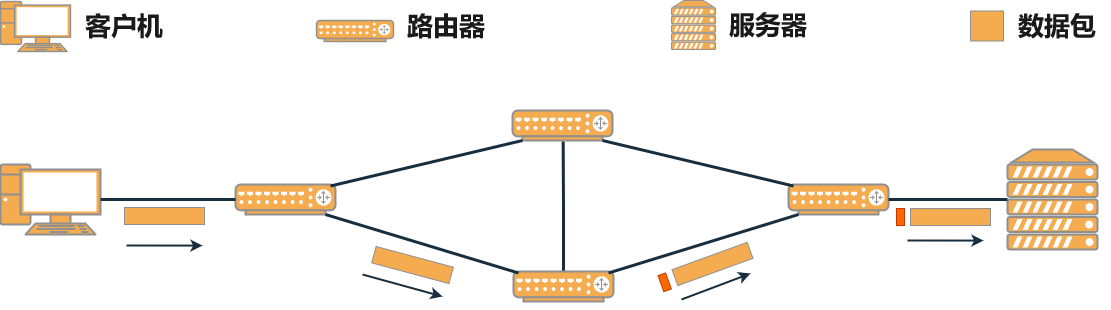

The diagram above was exported from draw.io. Its source (the exported page's mxGraphModel, read from the mxfile embedded in the PNG):
<mxGraphModel dx="1755" dy="929" grid="1" gridSize="10" guides="1" tooltips="1" connect="1" arrows="1" fold="1" page="1" pageScale="1" pageWidth="1100" pageHeight="850" math="0" shadow="0">
  <root>
    <mxCell id="0" />
    <mxCell id="1" parent="0" />
    <mxCell id="Hq1EP-QkxBoG8WZoTYTM-1" value="" style="verticalAlign=top;verticalLabelPosition=bottom;labelPosition=center;align=center;html=1;outlineConnect=0;gradientDirection=north;strokeWidth=2;shape=mxgraph.networks.pc;labelBackgroundColor=none;fillColor=#F5AB50;strokeColor=#909090;fontColor=#1A1A1A;" parent="1" vertex="1">
      <mxGeometry y="199" width="100" height="70" as="geometry" />
    </mxCell>
    <mxCell id="Hq1EP-QkxBoG8WZoTYTM-2" value="" style="verticalAlign=top;verticalLabelPosition=bottom;labelPosition=center;align=center;html=1;outlineConnect=0;gradientDirection=north;strokeWidth=2;shape=mxgraph.networks.router;labelBackgroundColor=none;fillColor=#F5AB50;strokeColor=#909090;fontColor=#1A1A1A;" parent="1" vertex="1">
      <mxGeometry x="788" y="219" width="100" height="30" as="geometry" />
    </mxCell>
    <mxCell id="Hq1EP-QkxBoG8WZoTYTM-3" value="" style="verticalAlign=top;verticalLabelPosition=bottom;labelPosition=center;align=center;html=1;outlineConnect=0;gradientDirection=north;strokeWidth=2;shape=mxgraph.networks.router;labelBackgroundColor=none;fillColor=#F5AB50;strokeColor=#909090;fontColor=#1A1A1A;" parent="1" vertex="1">
      <mxGeometry x="512" y="145" width="100" height="30" as="geometry" />
    </mxCell>
    <mxCell id="Hq1EP-QkxBoG8WZoTYTM-4" value="" style="verticalAlign=top;verticalLabelPosition=bottom;labelPosition=center;align=center;html=1;outlineConnect=0;gradientDirection=north;strokeWidth=2;shape=mxgraph.networks.router;labelBackgroundColor=none;fillColor=#F5AB50;strokeColor=#909090;fontColor=#1A1A1A;" parent="1" vertex="1">
      <mxGeometry x="235" y="219" width="100" height="30" as="geometry" />
    </mxCell>
    <mxCell id="MclhhsH8-9UsWK44cR9G-53" style="edgeStyle=orthogonalEdgeStyle;rounded=0;orthogonalLoop=1;jettySize=auto;html=1;exitX=0.5;exitY=0;exitDx=0;exitDy=0;exitPerimeter=0;strokeColor=#182E3E;fontColor=default;endArrow=none;endFill=0;labelBackgroundColor=none;strokeWidth=3;" edge="1" parent="1" source="Hq1EP-QkxBoG8WZoTYTM-5">
      <mxGeometry relative="1" as="geometry">
        <mxPoint x="562.6666666666665" y="176" as="targetPoint" />
      </mxGeometry>
    </mxCell>
    <mxCell id="Hq1EP-QkxBoG8WZoTYTM-5" value="" style="verticalAlign=top;verticalLabelPosition=bottom;labelPosition=center;align=center;html=1;outlineConnect=0;gradientDirection=north;strokeWidth=2;shape=mxgraph.networks.router;labelBackgroundColor=none;fillColor=#F5AB50;strokeColor=#909090;fontColor=#1A1A1A;" parent="1" vertex="1">
      <mxGeometry x="513" y="306" width="100" height="30" as="geometry" />
    </mxCell>
    <mxCell id="Hq1EP-QkxBoG8WZoTYTM-7" value="" style="verticalAlign=top;verticalLabelPosition=bottom;labelPosition=center;align=center;html=1;outlineConnect=0;gradientDirection=north;strokeWidth=2;shape=mxgraph.networks.server;labelBackgroundColor=none;fillColor=#F5AB50;strokeColor=#909090;fontColor=#1A1A1A;" parent="1" vertex="1">
      <mxGeometry x="1007" y="184" width="90" height="100" as="geometry" />
    </mxCell>
    <mxCell id="Hq1EP-QkxBoG8WZoTYTM-18" value="" style="endArrow=none;html=1;rounded=0;exitX=0.95;exitY=0.05;exitDx=0;exitDy=0;exitPerimeter=0;labelBackgroundColor=none;fontColor=default;entryX=0.1;entryY=1;entryDx=0;entryDy=0;entryPerimeter=0;strokeWidth=3;strokeColor=#182E3E;" parent="1" source="Hq1EP-QkxBoG8WZoTYTM-5" target="Hq1EP-QkxBoG8WZoTYTM-2" edge="1">
      <mxGeometry width="50" height="50" relative="1" as="geometry">
        <mxPoint x="483" y="299" as="sourcePoint" />
        <mxPoint x="533" y="249" as="targetPoint" />
      </mxGeometry>
    </mxCell>
    <mxCell id="Hq1EP-QkxBoG8WZoTYTM-20" value="" style="endArrow=none;html=1;rounded=0;exitX=0.05;exitY=0.05;exitDx=0;exitDy=0;exitPerimeter=0;entryX=0.9;entryY=1;entryDx=0;entryDy=0;entryPerimeter=0;strokeWidth=3;labelBackgroundColor=none;strokeColor=#182E3E;fontColor=default;" parent="1" source="Hq1EP-QkxBoG8WZoTYTM-2" target="Hq1EP-QkxBoG8WZoTYTM-3" edge="1">
      <mxGeometry width="50" height="50" relative="1" as="geometry">
        <mxPoint x="413" y="219" as="sourcePoint" />
        <mxPoint x="463" y="169" as="targetPoint" />
      </mxGeometry>
    </mxCell>
    <mxCell id="Hq1EP-QkxBoG8WZoTYTM-21" value="" style="endArrow=none;html=1;rounded=0;entryX=0.9;entryY=1;entryDx=0;entryDy=0;entryPerimeter=0;exitX=0.05;exitY=0.05;exitDx=0;exitDy=0;exitPerimeter=0;strokeWidth=3;labelBackgroundColor=none;strokeColor=#182E3E;fontColor=default;" parent="1" source="Hq1EP-QkxBoG8WZoTYTM-5" target="Hq1EP-QkxBoG8WZoTYTM-4" edge="1">
      <mxGeometry width="50" height="50" relative="1" as="geometry">
        <mxPoint x="293" y="309" as="sourcePoint" />
        <mxPoint x="343" y="259" as="targetPoint" />
      </mxGeometry>
    </mxCell>
    <mxCell id="Hq1EP-QkxBoG8WZoTYTM-22" value="" style="endArrow=none;html=1;rounded=0;entryX=0.1;entryY=1;entryDx=0;entryDy=0;entryPerimeter=0;exitX=0.95;exitY=0.05;exitDx=0;exitDy=0;exitPerimeter=0;strokeWidth=3;labelBackgroundColor=none;strokeColor=#182E3E;fontColor=default;" parent="1" source="Hq1EP-QkxBoG8WZoTYTM-4" target="Hq1EP-QkxBoG8WZoTYTM-3" edge="1">
      <mxGeometry width="50" height="50" relative="1" as="geometry">
        <mxPoint x="333" y="219" as="sourcePoint" />
        <mxPoint x="383" y="169" as="targetPoint" />
      </mxGeometry>
    </mxCell>
    <mxCell id="Hq1EP-QkxBoG8WZoTYTM-23" value="" style="endArrow=none;html=1;rounded=0;entryX=0;entryY=0.5;entryDx=0;entryDy=0;entryPerimeter=0;exitX=1;exitY=0.5;exitDx=0;exitDy=0;exitPerimeter=0;strokeWidth=3;labelBackgroundColor=none;strokeColor=#182E3E;fontColor=default;" parent="1" source="Hq1EP-QkxBoG8WZoTYTM-1" target="Hq1EP-QkxBoG8WZoTYTM-4" edge="1">
      <mxGeometry width="50" height="50" relative="1" as="geometry">
        <mxPoint x="150" y="269" as="sourcePoint" />
        <mxPoint x="200" y="219" as="targetPoint" />
      </mxGeometry>
    </mxCell>
    <mxCell id="Hq1EP-QkxBoG8WZoTYTM-24" value="" style="endArrow=none;html=1;rounded=0;entryX=0;entryY=0.5;entryDx=0;entryDy=0;entryPerimeter=0;exitX=1;exitY=0.5;exitDx=0;exitDy=0;exitPerimeter=0;strokeWidth=3;labelBackgroundColor=none;strokeColor=#182E3E;fontColor=default;" parent="1" source="Hq1EP-QkxBoG8WZoTYTM-2" target="Hq1EP-QkxBoG8WZoTYTM-7" edge="1">
      <mxGeometry width="50" height="50" relative="1" as="geometry">
        <mxPoint x="610" y="289" as="sourcePoint" />
        <mxPoint x="660" y="239" as="targetPoint" />
      </mxGeometry>
    </mxCell>
    <mxCell id="MclhhsH8-9UsWK44cR9G-17" value="" style="rounded=0;whiteSpace=wrap;html=1;fillColor=#F5AB50;labelBackgroundColor=none;strokeColor=#909090;rotation=15;fontColor=#1A1A1A;" vertex="1" parent="1">
      <mxGeometry x="372" y="291" width="80" height="17" as="geometry" />
    </mxCell>
    <mxCell id="MclhhsH8-9UsWK44cR9G-20" value="" style="rounded=0;whiteSpace=wrap;html=1;fillColor=#F5AB50;labelBackgroundColor=none;strokeColor=#909090;rotation=-20;fontColor=#1A1A1A;" vertex="1" parent="1">
      <mxGeometry x="672" y="290" width="80" height="17" as="geometry" />
    </mxCell>
    <mxCell id="MclhhsH8-9UsWK44cR9G-22" value="" style="rounded=0;whiteSpace=wrap;html=1;fillColor=#F5AB50;labelBackgroundColor=none;strokeColor=#909090;rotation=0;fontColor=#1A1A1A;" vertex="1" parent="1">
      <mxGeometry x="910" y="243" width="80" height="17" as="geometry" />
    </mxCell>
    <mxCell id="MclhhsH8-9UsWK44cR9G-24" value="" style="rounded=0;whiteSpace=wrap;html=1;fillColor=#F5AB50;labelBackgroundColor=none;strokeColor=#909090;rotation=0;fontColor=#1A1A1A;" vertex="1" parent="1">
      <mxGeometry x="124" y="242" width="80" height="17" as="geometry" />
    </mxCell>
    <mxCell id="MclhhsH8-9UsWK44cR9G-59" value="" style="verticalAlign=top;verticalLabelPosition=bottom;labelPosition=center;align=center;html=1;outlineConnect=0;gradientDirection=north;strokeWidth=2;shape=mxgraph.networks.pc;labelBackgroundColor=none;fillColor=#F5AB50;strokeColor=#909090;fontColor=#1A1A1A;" vertex="1" parent="1">
      <mxGeometry y="36" width="70" height="50" as="geometry" />
    </mxCell>
    <mxCell id="MclhhsH8-9UsWK44cR9G-60" value="客户机" style="text;html=1;align=center;verticalAlign=middle;whiteSpace=wrap;rounded=0;fontColor=#1A1A1A;fontSize=26;fontStyle=1" vertex="1" parent="1">
      <mxGeometry x="71" y="46" width="106" height="30" as="geometry" />
    </mxCell>
    <mxCell id="MclhhsH8-9UsWK44cR9G-61" value="" style="verticalAlign=top;verticalLabelPosition=bottom;labelPosition=center;align=center;html=1;outlineConnect=0;gradientDirection=north;strokeWidth=2;shape=mxgraph.networks.router;labelBackgroundColor=none;fillColor=#F5AB50;strokeColor=#909090;fontColor=#1A1A1A;" vertex="1" parent="1">
      <mxGeometry x="316" y="55" width="77" height="21" as="geometry" />
    </mxCell>
    <mxCell id="MclhhsH8-9UsWK44cR9G-64" value="路由器" style="text;html=1;align=center;verticalAlign=middle;whiteSpace=wrap;rounded=0;fontColor=#1A1A1A;fontSize=26;fontStyle=1" vertex="1" parent="1">
      <mxGeometry x="393" y="46" width="106" height="30" as="geometry" />
    </mxCell>
    <mxCell id="MclhhsH8-9UsWK44cR9G-65" value="" style="verticalAlign=top;verticalLabelPosition=bottom;labelPosition=center;align=center;html=1;outlineConnect=0;gradientDirection=north;strokeWidth=2;shape=mxgraph.networks.server;labelBackgroundColor=none;fillColor=#F5AB50;strokeColor=#909090;fontColor=#1A1A1A;" vertex="1" parent="1">
      <mxGeometry x="671" y="35" width="44" height="49" as="geometry" />
    </mxCell>
    <mxCell id="MclhhsH8-9UsWK44cR9G-66" value="服务器" style="text;html=1;align=center;verticalAlign=middle;whiteSpace=wrap;rounded=0;fontColor=#1A1A1A;fontSize=26;fontStyle=1" vertex="1" parent="1">
      <mxGeometry x="715" y="45" width="106" height="30" as="geometry" />
    </mxCell>
    <mxCell id="MclhhsH8-9UsWK44cR9G-67" value="" style="rounded=0;whiteSpace=wrap;html=1;fillColor=#F5AB50;labelBackgroundColor=none;strokeColor=#909090;rotation=0;fontColor=#1A1A1A;" vertex="1" parent="1">
      <mxGeometry x="970" y="45.5" width="33" height="30" as="geometry" />
    </mxCell>
    <mxCell id="MclhhsH8-9UsWK44cR9G-68" value="数据包" style="text;html=1;align=center;verticalAlign=middle;whiteSpace=wrap;rounded=0;fontColor=#1A1A1A;fontSize=26;fontStyle=1" vertex="1" parent="1">
      <mxGeometry x="1004" y="46" width="106" height="30" as="geometry" />
    </mxCell>
    <mxCell id="MclhhsH8-9UsWK44cR9G-69" value="" style="endArrow=classic;html=1;rounded=0;strokeColor=#182E3E;fontColor=default;labelBackgroundColor=none;startArrow=none;startFill=0;strokeWidth=2;" edge="1" parent="1">
      <mxGeometry width="50" height="50" relative="1" as="geometry">
        <mxPoint x="681" y="334" as="sourcePoint" />
        <mxPoint x="750" y="308" as="targetPoint" />
      </mxGeometry>
    </mxCell>
    <mxCell id="MclhhsH8-9UsWK44cR9G-70" value="" style="endArrow=classic;html=1;rounded=0;strokeColor=#182E3E;fontColor=default;labelBackgroundColor=none;startArrow=none;startFill=0;strokeWidth=2;" edge="1" parent="1">
      <mxGeometry width="50" height="50" relative="1" as="geometry">
        <mxPoint x="362" y="309" as="sourcePoint" />
        <mxPoint x="442" y="331" as="targetPoint" />
      </mxGeometry>
    </mxCell>
    <mxCell id="MclhhsH8-9UsWK44cR9G-71" value="" style="endArrow=classic;html=1;rounded=0;strokeColor=#182E3E;fontColor=default;labelBackgroundColor=none;strokeWidth=2;" edge="1" parent="1">
      <mxGeometry width="50" height="50" relative="1" as="geometry">
        <mxPoint x="126" y="279.99909090909097" as="sourcePoint" />
        <mxPoint x="202" y="280.09" as="targetPoint" />
      </mxGeometry>
    </mxCell>
    <mxCell id="MclhhsH8-9UsWK44cR9G-72" value="" style="endArrow=classic;html=1;rounded=0;strokeColor=#182E3E;fontColor=default;labelBackgroundColor=none;strokeWidth=2;" edge="1" parent="1">
      <mxGeometry width="50" height="50" relative="1" as="geometry">
        <mxPoint x="907" y="274.99909090909097" as="sourcePoint" />
        <mxPoint x="983" y="275.09" as="targetPoint" />
      </mxGeometry>
    </mxCell>
    <mxCell id="MclhhsH8-9UsWK44cR9G-73" value="" style="rounded=0;whiteSpace=wrap;html=1;fillColor=#fa6800;labelBackgroundColor=none;strokeColor=#C73500;rotation=-20;fontColor=#000000;" vertex="1" parent="1">
      <mxGeometry x="660.17" y="308.31" width="8" height="17" as="geometry" />
    </mxCell>
    <mxCell id="MclhhsH8-9UsWK44cR9G-74" value="" style="rounded=0;whiteSpace=wrap;html=1;fillColor=#fa6800;labelBackgroundColor=none;strokeColor=#C73500;rotation=0;fontColor=#000000;" vertex="1" parent="1">
      <mxGeometry x="896" y="243" width="8" height="17" as="geometry" />
    </mxCell>
  </root>
</mxGraphModel>